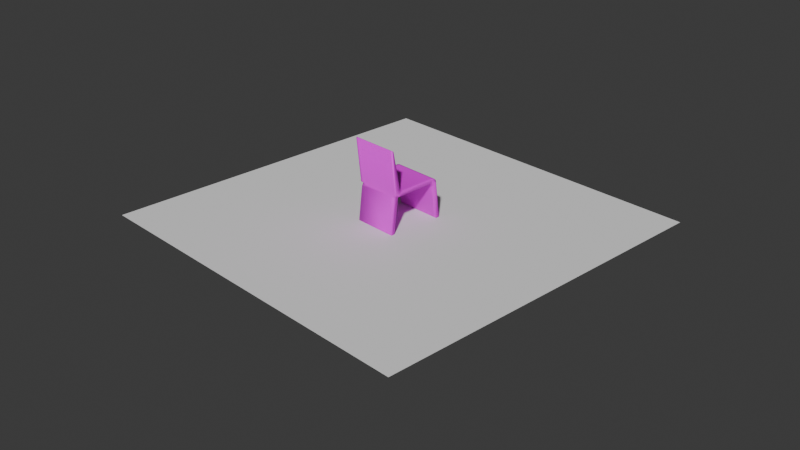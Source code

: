 # Source: C.blend  (saved by Blender 5.2.44; exported with 4.5.12 LTS)
import bpy
from mathutils import Matrix  # noqa: F401  (used for matrix-valued properties, if any)

bpy.ops.wm.read_factory_settings(use_empty=True)
scene = bpy.context.scene
scene.name = 'Scene'

# ---- collections
col_collection = bpy.data.collections.new('Collection'); scene.collection.children.link(col_collection)

# ---- images (referenced by path relative to the original .blend; pixels are not part of the script)
import os
ASSET_DIR = os.environ.get("B2B_ASSET_DIR", "")  # directory of the original .blend (textures are referenced by path, not embedded)
HERE = os.path.dirname(os.path.abspath(__file__))  # packed textures are extracted next to this script under _unpacked/

def load_image(name, relpath, width, height, colorspace="sRGB"):
    """Load a texture the original file referenced (path relative to the .blend, or extracted next to this script)."""
    p = next((c for c in (os.path.join(HERE, relpath), os.path.join(ASSET_DIR, relpath)) if relpath and os.path.exists(c)), "")
    if p:
        img = bpy.data.images.load(p, check_existing=True)
        img.name = name
    else:  # same state as the original file: an image datablock whose file is absent (Cycles renders it pink)
        img = bpy.data.images.new(name, width, height)
        img.source = "FILE"
        img.filepath = "//" + (relpath or name)
    img.colorspace_settings.name = colorspace
    return img
img_coated_pine_diff_1k_jpg = load_image('coated_pine_diff_1k.jpg', 'textures/coated_pine_diff_1k.jpg', 1024, 1024, 'sRGB')

# ---- materials (node trees are filled in below, after node groups)
mat_material_001 = bpy.data.materials.new('Material.001')

# ---- material node trees
mat_material_001.use_nodes = True; mat_material_001.node_tree.nodes.clear()
_N = mat_material_001.node_tree.nodes; _L = mat_material_001.node_tree.links
n0 = _N.new('ShaderNodeBsdfPrincipled'); n0.name = 'Principled BSDF'; n0.location = (-200, 100)
n0.inputs[2].default_value = 0.6
n0.inputs[10].default_value = 0.005
n1 = _N.new('ShaderNodeOutputMaterial'); n1.name = 'Material Output'; n1.location = (200, 100)
n2 = _N.new('ShaderNodeTexImage'); n2.name = 'Image Texture'; n2.location = (-490, 80)
n2.image = img_coated_pine_diff_1k_jpg
_L.new(n0.outputs[0], n1.inputs[0])
_L.new(n2.outputs[0], n0.inputs[0])
n1.is_active_output = True

# ---- world
world_world = bpy.data.worlds.new('World'); scene.world = world_world
world_world.use_nodes = True; world_world.node_tree.nodes.clear()
_N = world_world.node_tree.nodes; _L = world_world.node_tree.links
n0 = _N.new('ShaderNodeOutputWorld'); n0.name = 'World Output'; n0.location = (200, 100)
n1 = _N.new('ShaderNodeBackground'); n1.name = 'Background'; n1.location = (-200, 100)
n1.inputs[0].default_value = (0.05088, 0.05088, 0.05088, 1.0)
_L.new(n1.outputs[0], n0.inputs[0])
n0.is_active_output = True
world_world.color = (0.05088, 0.05088, 0.05088)
world_world.sun_shadow_jitter_overblur = 0.0

# ---- cameras
cam_camera = bpy.data.cameras.new('Camera')
cam_camera.clip_end = 100.0
cam_camera.ortho_scale = 7.314

# ---- meshes
me_cube_001 = bpy.data.meshes.new('Cube.001')
me_cube_001.from_pydata([(-1.089, -1.0, 0.7778), (-1.089, 1.0, 1.0), (1.0, -1.0, 0.7778), (1.0, 1.0, 1.0), (-1.089, -1.222, 1.0), (1.0, -1.222, 1.0), (-1.089, -1.444, 3.0), (1.0, -1.444, 3.0), (-1.089, 1.222, 0.7778), (1.0, 1.222, 0.7778), (-1.178, -1.0, 0.7778), (-1.178, 1.0, 1.0), (-1.178, -1.222, 1.0), (-1.178, -1.444, 3.0), (-1.178, 1.222, 0.7778), (1.089, -1.0, 0.7778), (1.089, 1.0, 1.0), (1.089, -1.222, 1.0), (1.089, -1.444, 3.0), (1.089, 1.222, 0.7778), (-1.089, 0.8, 0.7778), (-1.089, 1.0, 0.5778), (-1.089, 0.9, 0.751), (-1.089, 0.9732, 0.6778), (1.0, 1.0, 0.5778), (1.0, 0.8, 0.7778), (1.0, 0.9732, 0.6778), (1.0, 0.9, 0.751), (-1.178, 1.0, 0.5778), (-1.178, 0.8, 0.7778), (-1.178, 1.0, 0.9778), (-1.178, 1.2, 0.7778), (-1.178, 0.9732, 0.6778), (-1.178, 0.9, 0.751), (1.089, 0.8, 0.7778), (1.089, 1.0, 0.5778), (1.089, 1.2, 0.7778), (1.089, 1.0, 0.9778), (1.089, 0.9, 0.751), (1.089, 0.9732, 0.6778), (-1.089, 1.222, 0.8), (-1.089, 1.022, 1.0), (-1.089, 1.195, 0.9), (-1.089, 1.122, 0.9732), (1.0, 1.022, 1.0), (1.0, 1.222, 0.8), (1.0, 1.122, 0.9732), (1.0, 1.195, 0.9), (-1.178, 1.022, 1.0), (-1.178, 1.222, 0.8), (-1.178, 1.122, 0.9732), (-1.178, 1.195, 0.9), (1.089, 1.222, 0.8), (1.089, 1.022, 1.0), (1.089, 1.195, 0.9), (1.089, 1.122, 0.9732), (-1.089, -0.8, 1.0), (-1.089, -1.0, 1.2), (-1.089, -0.9, 1.027), (-1.089, -0.9732, 1.1), (1.0, -1.0, 1.2), (1.0, -0.8, 1.0), (1.0, -0.9732, 1.1), (1.0, -0.9, 1.027), (-1.178, -1.0, 1.2), (-1.178, -0.8, 1.0), (-1.178, -1.0, 0.8), (-1.178, -1.2, 1.0), (-1.178, -0.9732, 1.1), (-1.178, -0.9, 1.027), (1.089, -0.8, 1.0), (1.089, -1.0, 1.2), (1.089, -1.2, 1.0), (1.089, -1.0, 0.8), (1.089, -0.9, 1.027), (1.089, -0.9732, 1.1), (-1.089, -1.35, 2.971), (-1.089, -1.386, 3.0), (1.0, -1.386, 3.0), (1.0, -1.35, 2.971), (-1.178, -1.386, 3.0), (-1.178, -1.35, 2.971), (1.089, -1.35, 2.971), (1.089, -1.386, 3.0), (-1.089, -1.217, -0.9603), (-1.089, -1.262, -1.0), (1.0, -1.262, -1.0), (1.0, -1.217, -0.9603), (-1.089, -1.404, -1.0), (-1.089, -1.439, -0.9603), (1.0, -1.439, -0.9603), (1.0, -1.404, -1.0), (-1.089, 1.217, -0.9604), (-1.089, 1.262, -1.0), (1.0, 1.262, -1.0), (1.0, 1.217, -0.9604), (-1.089, 1.404, -1.0), (-1.089, 1.439, -0.9603), (1.0, 1.439, -0.9603), (1.0, 1.404, -1.0), (-1.178, 1.262, -1.0), (-1.178, 1.217, -0.9604), (-1.178, 1.439, -0.9603), (-1.178, 1.404, -1.0), (1.089, 1.217, -0.9604), (1.089, 1.262, -1.0), (1.089, 1.404, -1.0), (1.089, 1.439, -0.9603), (1.0, -1.102, 0.7778), (1.0, -1.222, 0.8978), (0.746, -1.222, 0.7778), (1.0, -1.237, 0.6587), (1.0, -1.162, 0.7939), (1.0, -1.206, 0.8378), (1.089, -1.222, 0.8978), (1.089, -1.102, 0.7778), (1.089, -1.206, 0.8378), (1.089, -1.162, 0.7939), (-1.089, -1.222, 0.8978), (-1.089, -1.102, 0.7778), (-1.089, -1.237, 0.6587), (-0.8348, -1.222, 0.7778), (-1.089, -1.206, 0.8378), (-1.089, -1.162, 0.7939), (-1.178, -1.102, 0.7778), (-1.178, -1.222, 0.8978), (-1.178, -1.162, 0.7939), (-1.178, -1.206, 0.8378)], [], [(7, 5, 17, 18), (4, 5, 7, 6), (4, 6, 13, 12), (28, 32, 33, 29, 30, 31), (34, 38, 39, 35, 36, 37), (25, 20, 22, 27), (27, 22, 23, 26), (26, 23, 21, 24), (24, 35, 39, 26), (26, 39, 38, 27), (27, 38, 34, 25), (20, 29, 33, 22), (22, 33, 32, 23), (23, 32, 28, 21), (20, 0, 10, 29), (20, 25, 2, 0), (2, 25, 34, 15), (41, 44, 46, 43), (43, 46, 47, 42), (42, 47, 45, 40), (48, 41, 43, 50), (50, 43, 42, 51), (51, 42, 40, 49), (52, 45, 47, 54), (54, 47, 46, 55), (55, 46, 44, 53), (8, 40, 45, 9), (1, 3, 44, 41), (1, 41, 48, 11), (40, 8, 14, 49), (44, 3, 16, 53), (9, 45, 52, 19), (31, 30, 11, 48, 50, 51, 49, 14), (16, 37, 36, 19, 52, 54, 55, 53), (64, 68, 69, 65, 66, 67), (70, 74, 75, 71, 72, 73), (61, 56, 58, 63), (63, 58, 59, 62), (62, 59, 57, 60), (64, 57, 59, 68), (68, 59, 58, 69), (69, 58, 56, 65), (60, 71, 75, 62), (62, 75, 74, 63), (63, 74, 70, 61), (56, 1, 11, 65), (3, 1, 56, 61), (3, 61, 70, 16), (10, 66, 65, 11, 30, 29), (34, 37, 16, 70, 73, 15), (79, 76, 77, 78), (76, 81, 80, 77), (78, 83, 82, 79), (60, 57, 76, 79), (78, 77, 6, 7), (6, 77, 80, 13), (76, 57, 64, 81), (78, 7, 18, 83), (60, 79, 82, 71), (64, 67, 12, 13, 80, 81), (17, 72, 71, 82, 83, 18), (84, 87, 86, 85), (88, 91, 90, 89), (95, 92, 93, 94), (99, 96, 97, 98), (100, 93, 92, 101), (102, 97, 96, 103), (94, 105, 104, 95), (106, 99, 98, 107), (0, 2, 87, 84), (85, 86, 91, 88), (24, 21, 92, 95), (94, 93, 96, 99), (96, 93, 100, 103), (92, 21, 28, 101), (94, 99, 106, 105), (24, 95, 104, 35), (8, 9, 98, 97), (8, 97, 102, 14), (98, 9, 19, 107), (28, 31, 14, 102, 103, 100, 101), (19, 36, 35, 104, 105, 106, 107), (108, 112, 113, 109, 110, 111), (108, 115, 117, 112), (112, 117, 116, 113), (113, 116, 114, 109), (5, 109, 114, 17), (2, 108, 111, 90, 91, 86, 87), (108, 2, 15, 115), (15, 73, 72, 17, 114, 116, 117, 115), (118, 122, 123, 119, 120, 121), (124, 119, 123, 126), (126, 123, 122, 127), (127, 122, 118, 125), (118, 4, 12, 125), (120, 119, 0, 84, 85, 88, 89), (111, 110, 121, 120, 89, 90), (110, 109, 5, 4, 118, 121), (0, 119, 124, 10), (67, 66, 10, 124, 126, 127, 125, 12)])
me_cube_001.polygons.foreach_set('use_smooth', [True] * 100)
_uv = me_cube_001.uv_layers.new(name='UVMap')
_uv.uv.foreach_set('vector', [0.7611, 1.062, 0.7611, 0.5615, 0.7833, 0.5615, 0.7833, 1.062, 0.2389, 0.5615, 0.7611, 0.5615, 0.7611, 1.062, 0.2389, 1.062, 0.2389, 0.5615, 0.2389, 1.062, 0.2167, 1.062, 0.2167, 0.5615, 0.7593, 0.456, 0.7526, 0.481, 0.7343, 0.4993, 0.7093, 0.506, 0.7593, 0.556, 0.8093, 0.506, 0.7093, 0.506, 0.7343, 0.4993, 0.7526, 0.481, 0.7593, 0.456, 0.8093, 0.506, 0.7593, 0.556, 0.7611, 0.7093, 0.2389, 0.7093, 0.2389, 0.7343, 0.7611, 0.7343, 0.7611, 0.7343, 0.2389, 0.7343, 0.2389, 0.7526, 0.7611, 0.7526, 0.7611, 0.481, 0.2389, 0.481, 0.2389, 0.456, 0.7611, 0.456, 0.7611, 0.456, 0.7833, 0.456, 0.7833, 0.481, 0.7611, 0.481, 0.7611, 0.7526, 0.7833, 0.7526, 0.7833, 0.7343, 0.7611, 0.7343, 0.7611, 0.7343, 0.7833, 0.7343, 0.7833, 0.7093, 0.7611, 0.7093, 0.2389, 0.7093, 0.2167, 0.7093, 0.2167, 0.7343, 0.2389, 0.7343, 0.2389, 0.7343, 0.2167, 0.7343, 0.2167, 0.7526, 0.2389, 0.7526, 0.2389, 0.481, 0.2167, 0.481, 0.2167, 0.456, 0.2389, 0.456, 0.2389, 0.7093, 0.2389, 0.2593, 0.2167, 0.2593, 0.2167, 0.7093, 0.2389, 0.7093, 0.7611, 0.7093, 0.7611, 0.2593, 0.2389, 0.2593, 0.7611, 0.2593, 0.7611, 0.7093, 0.7833, 0.7093, 0.7833, 0.2593, 0.2389, 0.7648, 0.7611, 0.7648, 0.7611, 0.7898, 0.2389, 0.7898, 0.2389, 0.5548, 0.7611, 0.5548, 0.7611, 0.5365, 0.2389, 0.5365, 0.2389, 0.5365, 0.7611, 0.5365, 0.7611, 0.5115, 0.2389, 0.5115, 0.2167, 0.7648, 0.2389, 0.7648, 0.2389, 0.7898, 0.2167, 0.7898, 0.2167, 0.5548, 0.2389, 0.5548, 0.2389, 0.5365, 0.2167, 0.5365, 0.2167, 0.5365, 0.2389, 0.5365, 0.2389, 0.5115, 0.2167, 0.5115, 0.7833, 0.5115, 0.7611, 0.5115, 0.7611, 0.5365, 0.7833, 0.5365, 0.7833, 0.5365, 0.7611, 0.5365, 0.7611, 0.5548, 0.7833, 0.5548, 0.7833, 0.7898, 0.7611, 0.7898, 0.7611, 0.7648, 0.7833, 0.7648, 0.2389, 0.506, 0.2389, 0.5115, 0.7611, 0.5115, 0.7611, 0.506, 0.2389, 0.7593, 0.7611, 0.7593, 0.7611, 0.7648, 0.2389, 0.7648, 0.2389, 0.7593, 0.2389, 0.7648, 0.2167, 0.7648, 0.2167, 0.7593, 0.2389, 0.5115, 0.2389, 0.506, 0.2167, 0.506, 0.2167, 0.5115, 0.7611, 0.7648, 0.7611, 0.7593, 0.7833, 0.7593, 0.7833, 0.7648, 0.7611, 0.506, 0.7611, 0.5115, 0.7833, 0.5115, 0.7833, 0.506, 0.8093, 0.506, 0.7593, 0.556, 0.7593, 0.5615, 0.7648, 0.5615, 0.7898, 0.5548, 0.8081, 0.5365, 0.8148, 0.5115, 0.8148, 0.506, 0.7593, 0.5615, 0.7593, 0.556, 0.8093, 0.506, 0.8148, 0.506, 0.8148, 0.5115, 0.8081, 0.5365, 0.7898, 0.5548, 0.7648, 0.5615, 0.2593, 0.6115, 0.266, 0.5865, 0.2843, 0.5682, 0.3093, 0.5615, 0.2593, 0.5115, 0.2093, 0.5615, 0.3093, 0.5615, 0.2843, 0.5682, 0.266, 0.5865, 0.2593, 0.6115, 0.2093, 0.5615, 0.2593, 0.5115, 0.7611, 0.3093, 0.2389, 0.3093, 0.2389, 0.2843, 0.7611, 0.2843, 0.7611, 0.5682, 0.2389, 0.5682, 0.2389, 0.5865, 0.7611, 0.5865, 0.7611, 0.5865, 0.2389, 0.5865, 0.2389, 0.6115, 0.7611, 0.6115, 0.2167, 0.6115, 0.2389, 0.6115, 0.2389, 0.5865, 0.2167, 0.5865, 0.2167, 0.5865, 0.2389, 0.5865, 0.2389, 0.5682, 0.2167, 0.5682, 0.2167, 0.2843, 0.2389, 0.2843, 0.2389, 0.3093, 0.2167, 0.3093, 0.7611, 0.6115, 0.7833, 0.6115, 0.7833, 0.5865, 0.7611, 0.5865, 0.7611, 0.5865, 0.7833, 0.5865, 0.7833, 0.5682, 0.7611, 0.5682, 0.7611, 0.2843, 0.7833, 0.2843, 0.7833, 0.3093, 0.7611, 0.3093, 0.2389, 0.3093, 0.2389, 0.7593, 0.2167, 0.7593, 0.2167, 0.3093, 0.7611, 0.7593, 0.2389, 0.7593, 0.2389, 0.3093, 0.7611, 0.3093, 0.7611, 0.7593, 0.7611, 0.3093, 0.7833, 0.3093, 0.7833, 0.7593, 0.2593, 0.506, 0.2593, 0.5115, 0.3093, 0.5615, 0.7593, 0.5615, 0.7593, 0.556, 0.7093, 0.506, 0.7093, 0.506, 0.7593, 0.556, 0.7593, 0.5615, 0.3093, 0.5615, 0.2593, 0.5115, 0.2593, 0.506, 0.7611, 0.1718, 0.2389, 0.1718, 0.2389, 0.1629, 0.7611, 0.1629, 0.2389, 0.1718, 0.2167, 0.1718, 0.2167, 0.1629, 0.2389, 0.1629, 0.7611, 0.1629, 0.7833, 0.1629, 0.7833, 0.1718, 0.7611, 0.1718, 0.7611, 0.6115, 0.2389, 0.6115, 0.2389, 1.054, 0.7611, 1.054, 0.7611, 0.1629, 0.2389, 0.1629, 0.2389, 0.1482, 0.7611, 0.1482, 0.2389, 0.1482, 0.2389, 0.1629, 0.2167, 0.1629, 0.2167, 0.1482, 0.2389, 1.054, 0.2389, 0.6115, 0.2167, 0.6115, 0.2167, 1.054, 0.7611, 0.1629, 0.7611, 0.1482, 0.7833, 0.1482, 0.7833, 0.1629, 0.7611, 0.6115, 0.7611, 1.054, 0.7833, 1.054, 0.7833, 0.6115, 0.2593, 0.6115, 0.2093, 0.5615, 0.2037, 0.5615, 0.1482, 1.062, 0.1629, 1.062, 0.1718, 1.054, 0.2037, 0.5615, 0.2093, 0.5615, 0.2593, 0.6115, 0.1718, 1.054, 0.1629, 1.062, 0.1482, 1.062, 0.2389, 0.205, 0.7611, 0.205, 0.7611, 0.1937, 0.2389, 0.1937, 0.2389, 0.06153, 0.7611, 0.06153, 0.7611, 0.07145, 0.2389, 0.07145, 0.7611, 0.8134, 0.2389, 0.8134, 0.2389, 0.8248, 0.7611, 0.8248, 0.7611, 0.06153, 0.2389, 0.06153, 0.2389, 0.07145, 0.7611, 0.07145, 0.2167, 0.8248, 0.2389, 0.8248, 0.2389, 0.8134, 0.2167, 0.8134, 0.2167, 0.07145, 0.2389, 0.07145, 0.2389, 0.06153, 0.2167, 0.06153, 0.7611, 0.8248, 0.7833, 0.8248, 0.7833, 0.8134, 0.7611, 0.8134, 0.7833, 0.06153, 0.7611, 0.06153, 0.7611, 0.07145, 0.7833, 0.07145, 0.2389, 0.506, 0.7611, 0.506, 0.7611, 0.07145, 0.2389, 0.07145, 0.2389, 0.1937, 0.7611, 0.1937, 0.7611, 0.1582, 0.2389, 0.1582, 0.7611, 0.456, 0.2389, 0.456, 0.2389, 0.07143, 0.7611, 0.07143, 0.7611, 0.8248, 0.2389, 0.8248, 0.2389, 0.8604, 0.7611, 0.8604, 0.2389, 0.8604, 0.2389, 0.8248, 0.2167, 0.8248, 0.2167, 0.8604, 0.2389, 0.07143, 0.2389, 0.456, 0.2167, 0.456, 0.2167, 0.07143, 0.7611, 0.8248, 0.7611, 0.8604, 0.7833, 0.8604, 0.7833, 0.8248, 0.7611, 0.456, 0.7611, 0.07143, 0.7833, 0.07143, 0.7833, 0.456, 0.2389, 0.506, 0.7611, 0.506, 0.7611, 0.07145, 0.2389, 0.07145, 0.2389, 0.506, 0.2389, 0.07145, 0.2167, 0.07145, 0.2167, 0.506, 0.7611, 0.07145, 0.7611, 0.506, 0.7833, 0.506, 0.7833, 0.07145, 0.7593, 0.456, 0.8093, 0.506, 0.8148, 0.506, 0.8692, 0.07145, 0.8604, 0.06153, 0.8248, 0.06153, 0.8134, 0.07143, 0.8148, 0.506, 0.8093, 0.506, 0.7593, 0.456, 0.8134, 0.07143, 0.8248, 0.06153, 0.8604, 0.06153, 0.8692, 0.07145, 0.7611, 0.506, 0.7611, 0.51, 0.7611, 0.521, 0.7611, 0.536, 0.6976, 0.506, 0.7611, 0.4762, 0.7611, 0.2337, 0.7833, 0.2337, 0.7833, 0.2187, 0.7611, 0.2187, 0.7611, 0.51, 0.7833, 0.51, 0.7833, 0.521, 0.7611, 0.521, 0.7611, 0.521, 0.7833, 0.521, 0.7833, 0.536, 0.7611, 0.536, 0.7611, 0.5615, 0.7611, 0.536, 0.7833, 0.536, 0.7833, 0.5615, 0.2593, 0.506, 0.2337, 0.506, 0.2, 0.4762, 0.1494, 0.07145, 0.1582, 0.06153, 0.1937, 0.06153, 0.205, 0.07145, 0.7611, 0.2337, 0.7611, 0.2593, 0.7833, 0.2593, 0.7833, 0.2337, 0.2593, 0.506, 0.2593, 0.5115, 0.2093, 0.5615, 0.2037, 0.5615, 0.2037, 0.536, 0.2077, 0.521, 0.2187, 0.51, 0.2337, 0.506, 0.2389, 0.536, 0.2389, 0.521, 0.2389, 0.51, 0.2389, 0.506, 0.2389, 0.4762, 0.3024, 0.506, 0.2167, 0.2337, 0.2389, 0.2337, 0.2389, 0.2187, 0.2167, 0.2187, 0.2167, 0.51, 0.2389, 0.51, 0.2389, 0.521, 0.2167, 0.521, 0.2167, 0.521, 0.2389, 0.521, 0.2389, 0.536, 0.2167, 0.536, 0.2389, 0.536, 0.2389, 0.5615, 0.2167, 0.5615, 0.2167, 0.536, 0.2, 0.4762, 0.2337, 0.506, 0.2593, 0.506, 0.205, 0.07145, 0.1937, 0.06153, 0.1582, 0.06153, 0.1494, 0.07145, 0.7611, 0.4762, 0.6976, 0.506, 0.3024, 0.506, 0.2389, 0.4762, 0.2389, 0.07145, 0.7611, 0.07145, 0.6976, 0.506, 0.7611, 0.536, 0.7611, 0.5615, 0.2389, 0.5615, 0.2389, 0.536, 0.3024, 0.506, 0.2389, 0.2593, 0.2389, 0.2337, 0.2167, 0.2337, 0.2167, 0.2593, 0.2093, 0.5615, 0.2593, 0.5115, 0.2593, 0.506, 0.2337, 0.506, 0.2187, 0.51, 0.2077, 0.521, 0.2037, 0.536, 0.2037, 0.5615])
me_cube_001.materials.append(mat_material_001)
me_cube_001.update()
me_plane = bpy.data.meshes.new('Plane')
me_plane.from_pydata([(-1.0, -1.0, 0.0), (1.0, -1.0, 0.0), (-1.0, 1.0, 0.0), (1.0, 1.0, 0.0)], [], [(0, 1, 3, 2)])
_uv = me_plane.uv_layers.new(name='UVMap')
_uv.uv.foreach_set('vector', [0.0, 0.0, 1.0, 0.0, 1.0, 1.0, 0.0, 1.0])
me_plane.update()

# ---- objects
ob_camera = bpy.data.objects.new('Camera', cam_camera)
ob_cube = bpy.data.objects.new('Cube', me_cube_001)
ob_plane = bpy.data.objects.new('Plane', me_plane)

# ---- transforms, parenting, visibility, modifiers, constraints
ob_camera.location = (7.359, -6.926, 4.958)
ob_camera.rotation_euler = (1.109, 0.0, 0.8149)
ob_camera.lock_rotations_4d = False
ob_camera.empty_display_type = 'ARROWS'
ob_camera.color = (0.0, 0.0, 0.0, 0.0)
ob_camera.display_type = 'WIRE'
ob_camera.lineart.crease_threshold = 0.0
ob_cube.location = (0.0, 0.0, 0.225)
ob_cube.scale = (0.225, 0.225, 0.225)
ob_plane.location = (0.0, 0.0, 0.0)
ob_plane.scale = (2.0, 2.0, 2.0)

# ---- collection membership
col_collection.objects.link(ob_camera)
col_collection.objects.link(ob_cube)
col_collection.objects.link(ob_plane)

# ---- scene / render settings (as saved in the file)
scene.camera = ob_camera
scene.frame_start = 1; scene.frame_end = 250; scene.frame_set(1)
scene.render.engine = 'BLENDER_EEVEE_NEXT'
scene.render.bake_bias = 0.0
scene.render.bake_samples = 0
scene.render.compositor_device = 'GPU'
scene.eevee.use_volume_custom_range = False
scene.eevee.fast_gi_thickness_near = 0.1
scene.eevee.fast_gi_thickness_far = 0.0
scene.eevee.ray_tracing_options.screen_trace_thickness = 0.1
bpy.context.view_layer.update()

# ---- added for rendering (the .blend has no usable light): sun
light_auto_sun = bpy.data.lights.new('AutoSun', 'SUN')
light_auto_sun.energy = 3.0
light_auto_sun.angle = 0.0523599
ob_auto_sun = bpy.data.objects.new('AutoSun', light_auto_sun)
scene.collection.objects.link(ob_auto_sun)
ob_auto_sun.rotation_euler = (0.872665, 0.174533, 0.523599)
bpy.context.view_layer.update()
